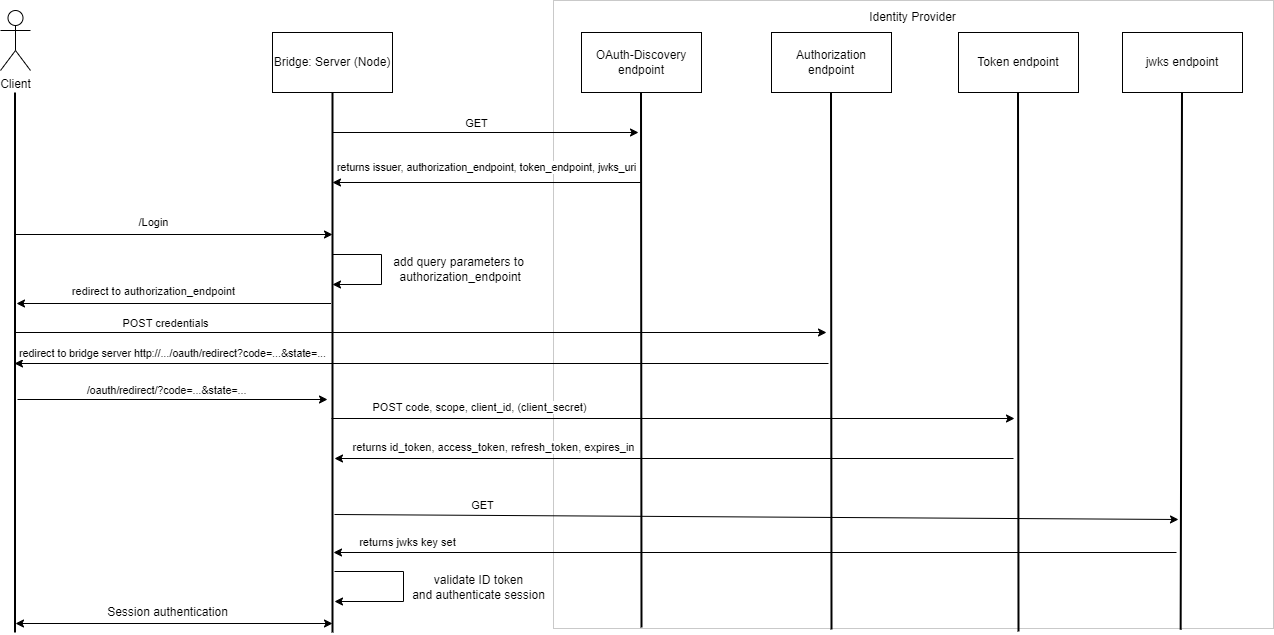

The diagram above was exported from draw.io. Its source (the exported page's mxGraphModel, read from the mxfile embedded in the PNG):
<mxGraphModel dx="1422" dy="705" grid="0" gridSize="10" guides="1" tooltips="1" connect="1" arrows="1" fold="1" page="1" pageScale="1" pageWidth="850" pageHeight="1100" math="0" shadow="0">
  <root>
    <mxCell id="0" />
    <mxCell id="1" parent="0" />
    <mxCell id="2" value="" style="rounded=0;whiteSpace=wrap;html=1;fontSize=20;strokeColor=#C9C9C9;" vertex="1" parent="1">
      <mxGeometry x="788" y="939" width="720" height="628" as="geometry" />
    </mxCell>
    <mxCell id="3" style="edgeStyle=orthogonalEdgeStyle;rounded=0;orthogonalLoop=1;jettySize=auto;html=1;" edge="1" parent="1">
      <mxGeometry relative="1" as="geometry">
        <mxPoint x="567" y="1173" as="targetPoint" />
        <mxPoint x="250" y="1173" as="sourcePoint" />
      </mxGeometry>
    </mxCell>
    <mxCell id="4" value="/Login" style="edgeLabel;html=1;align=center;verticalAlign=middle;resizable=0;points=[];" vertex="1" connectable="0" parent="3">
      <mxGeometry x="-0.3571" y="1" relative="1" as="geometry">
        <mxPoint x="35" y="-12" as="offset" />
      </mxGeometry>
    </mxCell>
    <mxCell id="5" value="Client" style="shape=umlActor;verticalLabelPosition=bottom;verticalAlign=top;html=1;outlineConnect=0;" vertex="1" parent="1">
      <mxGeometry x="235" y="949" width="30" height="60" as="geometry" />
    </mxCell>
    <mxCell id="6" value="Bridge: Server (Node)" style="rounded=0;whiteSpace=wrap;html=1;" vertex="1" parent="1">
      <mxGeometry x="507" y="971" width="120" height="60" as="geometry" />
    </mxCell>
    <mxCell id="7" value="" style="endArrow=none;html=1;strokeWidth=2;rounded=0;entryX=0.5;entryY=1;entryDx=0;entryDy=0;" edge="1" target="6" parent="1">
      <mxGeometry width="50" height="50" relative="1" as="geometry">
        <mxPoint x="567" y="1571" as="sourcePoint" />
        <mxPoint x="597" y="1101" as="targetPoint" />
      </mxGeometry>
    </mxCell>
    <mxCell id="8" value="OAuth-Discovery endpoint" style="rounded=0;whiteSpace=wrap;html=1;" vertex="1" parent="1">
      <mxGeometry x="816" y="971" width="120" height="60" as="geometry" />
    </mxCell>
    <mxCell id="9" value="" style="endArrow=none;html=1;strokeWidth=2;rounded=0;entryX=0.5;entryY=1;entryDx=0;entryDy=0;" edge="1" parent="1">
      <mxGeometry width="50" height="50" relative="1" as="geometry">
        <mxPoint x="876" y="1566" as="sourcePoint" />
        <mxPoint x="875.5" y="1031" as="targetPoint" />
      </mxGeometry>
    </mxCell>
    <mxCell id="10" value="" style="endArrow=classic;html=1;rounded=0;" edge="1" parent="1">
      <mxGeometry width="50" height="50" relative="1" as="geometry">
        <mxPoint x="567" y="1071" as="sourcePoint" />
        <mxPoint x="873" y="1071" as="targetPoint" />
      </mxGeometry>
    </mxCell>
    <mxCell id="11" value="GET" style="edgeLabel;html=1;align=center;verticalAlign=middle;resizable=0;points=[];" vertex="1" connectable="0" parent="10">
      <mxGeometry x="-0.13" y="1" relative="1" as="geometry">
        <mxPoint x="10" y="-9" as="offset" />
      </mxGeometry>
    </mxCell>
    <mxCell id="12" value="" style="endArrow=classic;html=1;rounded=0;" edge="1" parent="1">
      <mxGeometry width="50" height="50" relative="1" as="geometry">
        <mxPoint x="875" y="1121" as="sourcePoint" />
        <mxPoint x="567" y="1121" as="targetPoint" />
      </mxGeometry>
    </mxCell>
    <mxCell id="13" value="returns issuer, authorization_endpoint, token_endpoint, jwks_uri" style="edgeLabel;html=1;align=center;verticalAlign=middle;resizable=0;points=[];fontSize=10.6;" vertex="1" connectable="0" parent="12">
      <mxGeometry x="0.23" y="-4" relative="1" as="geometry">
        <mxPoint x="34" y="-12" as="offset" />
      </mxGeometry>
    </mxCell>
    <mxCell id="14" value="Authorization endpoint" style="rounded=0;whiteSpace=wrap;html=1;" vertex="1" parent="1">
      <mxGeometry x="1006" y="971" width="120" height="60" as="geometry" />
    </mxCell>
    <mxCell id="15" value="" style="endArrow=none;html=1;strokeWidth=2;rounded=0;entryX=0.5;entryY=1;entryDx=0;entryDy=0;" edge="1" parent="1">
      <mxGeometry width="50" height="50" relative="1" as="geometry">
        <mxPoint x="1066" y="1568" as="sourcePoint" />
        <mxPoint x="1065.5" y="1031" as="targetPoint" />
      </mxGeometry>
    </mxCell>
    <mxCell id="16" value="" style="endArrow=classic;html=1;rounded=0;" edge="1" parent="1">
      <mxGeometry width="50" height="50" relative="1" as="geometry">
        <mxPoint x="565.5" y="1242" as="sourcePoint" />
        <mxPoint x="251" y="1242" as="targetPoint" />
      </mxGeometry>
    </mxCell>
    <mxCell id="17" value="redirect to authorization_endpoint" style="edgeLabel;html=1;align=center;verticalAlign=middle;resizable=0;points=[];" vertex="1" connectable="0" parent="16">
      <mxGeometry x="0.5053" y="1" relative="1" as="geometry">
        <mxPoint x="59" y="-14" as="offset" />
      </mxGeometry>
    </mxCell>
    <mxCell id="18" value="" style="endArrow=none;html=1;strokeWidth=2;rounded=0;entryX=0.5;entryY=1;entryDx=0;entryDy=0;" edge="1" parent="1">
      <mxGeometry width="50" height="50" relative="1" as="geometry">
        <mxPoint x="249.5" y="1571" as="sourcePoint" />
        <mxPoint x="249.5" y="1031" as="targetPoint" />
      </mxGeometry>
    </mxCell>
    <mxCell id="19" value="" style="endArrow=classic;html=1;rounded=0;" edge="1" parent="1">
      <mxGeometry width="50" height="50" relative="1" as="geometry">
        <mxPoint x="249" y="1271" as="sourcePoint" />
        <mxPoint x="1061" y="1271" as="targetPoint" />
      </mxGeometry>
    </mxCell>
    <mxCell id="20" value="POST credentials" style="edgeLabel;html=1;align=center;verticalAlign=middle;resizable=0;points=[];" vertex="1" connectable="0" parent="19">
      <mxGeometry x="-0.1472" y="-1" relative="1" as="geometry">
        <mxPoint x="-196" y="-11" as="offset" />
      </mxGeometry>
    </mxCell>
    <mxCell id="21" value="" style="endArrow=classic;html=1;rounded=0;" edge="1" parent="1">
      <mxGeometry width="50" height="50" relative="1" as="geometry">
        <mxPoint x="1063" y="1302" as="sourcePoint" />
        <mxPoint x="249" y="1302" as="targetPoint" />
      </mxGeometry>
    </mxCell>
    <mxCell id="22" value="redirect to bridge server http://.../oauth/redirect?code=...&amp;amp;state=..." style="edgeLabel;html=1;align=center;verticalAlign=middle;resizable=0;points=[];fontSize=10.6;" vertex="1" connectable="0" parent="21">
      <mxGeometry x="0.1929" relative="1" as="geometry">
        <mxPoint x="-171" y="-11" as="offset" />
      </mxGeometry>
    </mxCell>
    <mxCell id="23" value="" style="endArrow=classic;html=1;rounded=0;" edge="1" parent="1">
      <mxGeometry width="50" height="50" relative="1" as="geometry">
        <mxPoint x="566" y="1357" as="sourcePoint" />
        <mxPoint x="1249" y="1357" as="targetPoint" />
      </mxGeometry>
    </mxCell>
    <mxCell id="24" value="POST code, scope, client_id, (client_secret)" style="edgeLabel;html=1;align=center;verticalAlign=middle;resizable=0;points=[];" vertex="1" connectable="0" parent="23">
      <mxGeometry x="-0.1753" y="-2" relative="1" as="geometry">
        <mxPoint x="-135" y="-14" as="offset" />
      </mxGeometry>
    </mxCell>
    <mxCell id="25" value="Token endpoint" style="rounded=0;whiteSpace=wrap;html=1;" vertex="1" parent="1">
      <mxGeometry x="1193" y="971" width="120" height="60" as="geometry" />
    </mxCell>
    <mxCell id="26" value="" style="endArrow=none;html=1;strokeWidth=2;rounded=0;entryX=0.5;entryY=1;entryDx=0;entryDy=0;" edge="1" parent="1">
      <mxGeometry width="50" height="50" relative="1" as="geometry">
        <mxPoint x="1253" y="1570" as="sourcePoint" />
        <mxPoint x="1252.5" y="1031" as="targetPoint" />
      </mxGeometry>
    </mxCell>
    <mxCell id="27" value="" style="endArrow=classic;html=1;rounded=0;" edge="1" parent="1">
      <mxGeometry width="50" height="50" relative="1" as="geometry">
        <mxPoint x="1248" y="1397" as="sourcePoint" />
        <mxPoint x="569" y="1397" as="targetPoint" />
      </mxGeometry>
    </mxCell>
    <mxCell id="28" value="returns id_token, access_token, refresh_token, expires_in" style="edgeLabel;html=1;align=center;verticalAlign=middle;resizable=0;points=[];" vertex="1" connectable="0" parent="27">
      <mxGeometry x="0.337" y="4" relative="1" as="geometry">
        <mxPoint x="-67" y="-16" as="offset" />
      </mxGeometry>
    </mxCell>
    <mxCell id="29" value="" style="endArrow=classic;startArrow=none;html=1;rounded=0;startFill=0;" edge="1" parent="1">
      <mxGeometry width="50" height="50" relative="1" as="geometry">
        <mxPoint x="252" y="1338" as="sourcePoint" />
        <mxPoint x="562" y="1338" as="targetPoint" />
      </mxGeometry>
    </mxCell>
    <mxCell id="30" value="/oauth/redirect/?code=...&amp;amp;state=..." style="edgeLabel;html=1;align=center;verticalAlign=middle;resizable=0;points=[];fontSize=10.6;" vertex="1" connectable="0" parent="29">
      <mxGeometry x="-0.2883" y="-1" relative="1" as="geometry">
        <mxPoint x="38" y="-11" as="offset" />
      </mxGeometry>
    </mxCell>
    <mxCell id="31" value="Identity Provider" style="text;html=1;align=center;verticalAlign=middle;resizable=0;points=[];autosize=1;strokeColor=none;fillColor=none;" vertex="1" parent="1">
      <mxGeometry x="1098" y="947" width="97" height="18" as="geometry" />
    </mxCell>
    <mxCell id="32" value="jwks endpoint" style="rounded=0;whiteSpace=wrap;html=1;" vertex="1" parent="1">
      <mxGeometry x="1357" y="971" width="120" height="60" as="geometry" />
    </mxCell>
    <mxCell id="33" value="" style="endArrow=none;html=1;strokeWidth=2;rounded=0;entryX=0.5;entryY=1;entryDx=0;entryDy=0;exitX=0.902;exitY=1.002;exitDx=0;exitDy=0;exitPerimeter=0;" edge="1" parent="1">
      <mxGeometry width="50" height="50" relative="1" as="geometry">
        <mxPoint x="1415.152" y="1568.2559999999999" as="sourcePoint" />
        <mxPoint x="1416.5" y="1031" as="targetPoint" />
      </mxGeometry>
    </mxCell>
    <mxCell id="34" value="" style="endArrow=classic;html=1;rounded=0;" edge="1" parent="1">
      <mxGeometry width="50" height="50" relative="1" as="geometry">
        <mxPoint x="569" y="1453" as="sourcePoint" />
        <mxPoint x="1413" y="1458" as="targetPoint" />
      </mxGeometry>
    </mxCell>
    <mxCell id="35" value="GET" style="edgeLabel;html=1;align=center;verticalAlign=middle;resizable=0;points=[];" vertex="1" connectable="0" parent="34">
      <mxGeometry x="-0.08" y="-2" relative="1" as="geometry">
        <mxPoint x="-240" y="-14" as="offset" />
      </mxGeometry>
    </mxCell>
    <mxCell id="36" value="" style="endArrow=classic;html=1;rounded=0;" edge="1" parent="1">
      <mxGeometry width="50" height="50" relative="1" as="geometry">
        <mxPoint x="1411" y="1491" as="sourcePoint" />
        <mxPoint x="568" y="1491" as="targetPoint" />
      </mxGeometry>
    </mxCell>
    <mxCell id="37" value="returns jwks key set" style="edgeLabel;html=1;align=center;verticalAlign=middle;resizable=0;points=[];" vertex="1" connectable="0" parent="36">
      <mxGeometry x="0.081" y="1" relative="1" as="geometry">
        <mxPoint x="-314" y="-12" as="offset" />
      </mxGeometry>
    </mxCell>
    <mxCell id="38" value="" style="endArrow=classic;html=1;rounded=0;" edge="1" parent="1">
      <mxGeometry width="50" height="50" relative="1" as="geometry">
        <mxPoint x="569" y="1510" as="sourcePoint" />
        <mxPoint x="569" y="1540" as="targetPoint" />
        <Array as="points">
          <mxPoint x="638" y="1510" />
          <mxPoint x="638" y="1540" />
        </Array>
      </mxGeometry>
    </mxCell>
    <mxCell id="39" value="validate ID token&lt;br&gt;and authenticate session" style="text;html=1;align=center;verticalAlign=middle;resizable=0;points=[];autosize=1;strokeColor=none;fillColor=none;" vertex="1" parent="1">
      <mxGeometry x="641" y="1510" width="143" height="32" as="geometry" />
    </mxCell>
    <mxCell id="40" value="" style="endArrow=classic;html=1;rounded=0;startArrow=classic;startFill=1;" edge="1" parent="1">
      <mxGeometry width="50" height="50" relative="1" as="geometry">
        <mxPoint x="567" y="1562" as="sourcePoint" />
        <mxPoint x="250" y="1562" as="targetPoint" />
      </mxGeometry>
    </mxCell>
    <mxCell id="41" value="Session authentication" style="text;html=1;align=center;verticalAlign=middle;resizable=0;points=[];autosize=1;strokeColor=none;fillColor=none;" vertex="1" parent="1">
      <mxGeometry x="336.5" y="1542" width="131" height="18" as="geometry" />
    </mxCell>
    <mxCell id="42" value="" style="endArrow=classic;html=1;rounded=0;" edge="1" parent="1">
      <mxGeometry width="50" height="50" relative="1" as="geometry">
        <mxPoint x="567" y="1193" as="sourcePoint" />
        <mxPoint x="567" y="1223" as="targetPoint" />
        <Array as="points">
          <mxPoint x="616" y="1193" />
          <mxPoint x="616" y="1223" />
        </Array>
      </mxGeometry>
    </mxCell>
    <mxCell id="43" value="add query parameters to&lt;br&gt;&amp;nbsp;authorization_endpoint" style="text;html=1;align=center;verticalAlign=middle;resizable=0;points=[];autosize=1;strokeColor=none;fillColor=none;" vertex="1" parent="1">
      <mxGeometry x="622" y="1192" width="141" height="32" as="geometry" />
    </mxCell>
  </root>
</mxGraphModel>